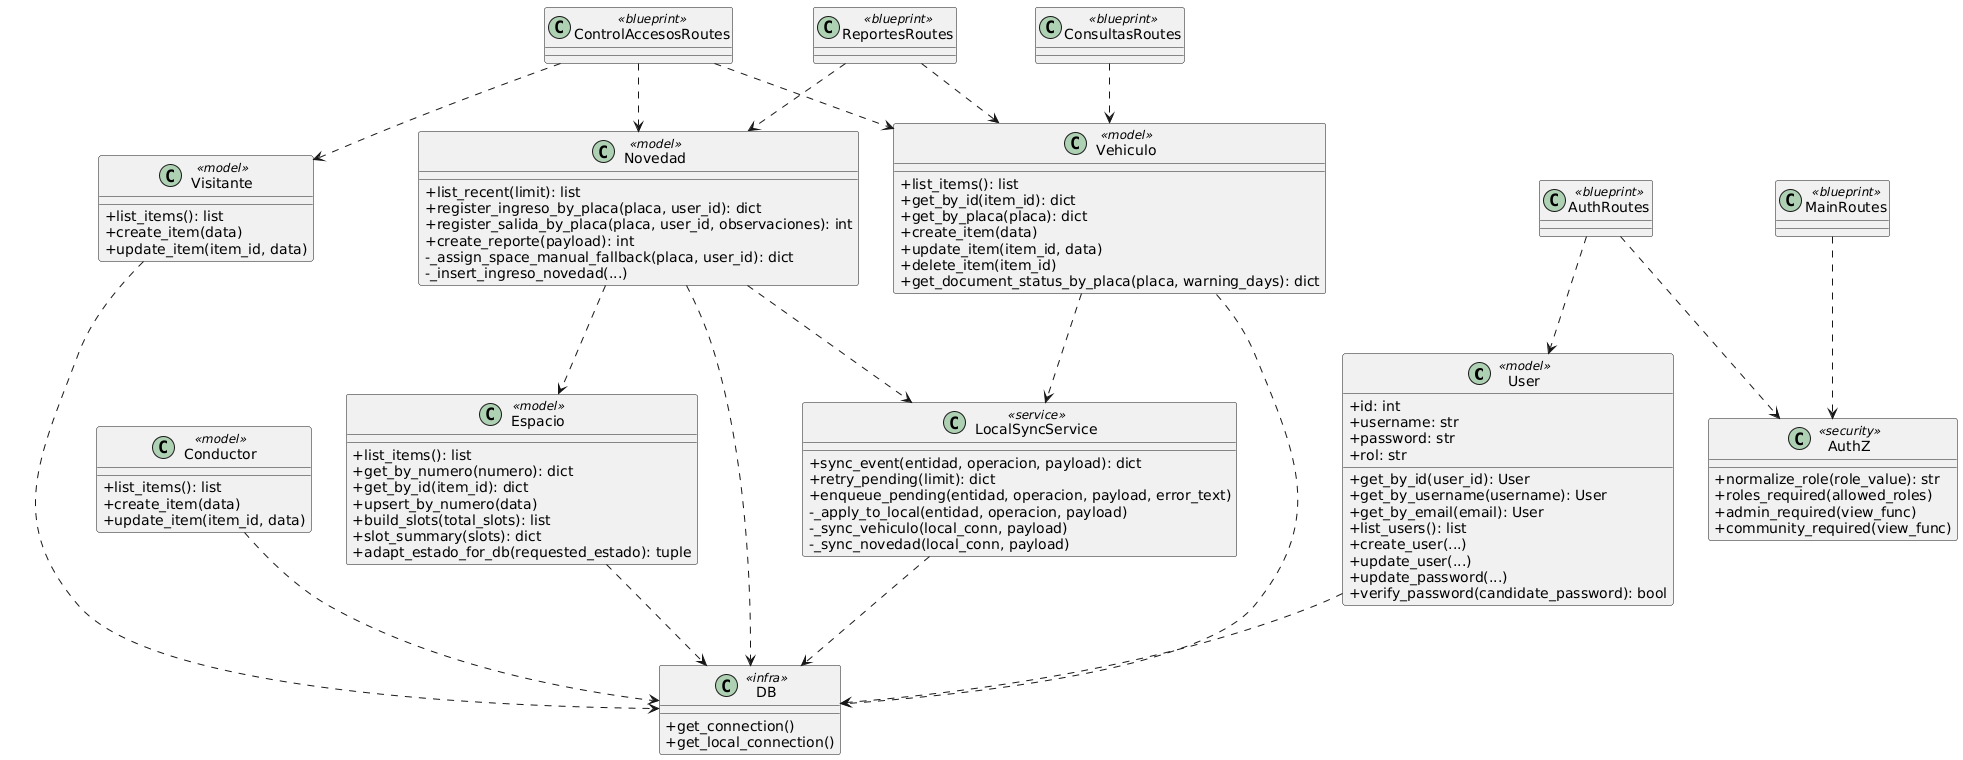

The diagram above was rendered by PlantUML. Its source (embedded in the PNG):
@startuml
skinparam classAttributeIconSize 0

class User <<model>> {
  +id: int
  +username: str
  +password: str
  +rol: str
  +get_by_id(user_id): User
  +get_by_username(username): User
  +get_by_email(email): User
  +list_users(): list
  +create_user(...)
  +update_user(...)
  +update_password(...)
  +verify_password(candidate_password): bool
}

class Vehiculo <<model>> {
  +list_items(): list
  +get_by_id(item_id): dict
  +get_by_placa(placa): dict
  +create_item(data)
  +update_item(item_id, data)
  +delete_item(item_id)
  +get_document_status_by_placa(placa, warning_days): dict
}

class Novedad <<model>> {
  +list_recent(limit): list
  +register_ingreso_by_placa(placa, user_id): dict
  +register_salida_by_placa(placa, user_id, observaciones): int
  +create_reporte(payload): int
  -_assign_space_manual_fallback(placa, user_id): dict
  -_insert_ingreso_novedad(...)
}

class Espacio <<model>> {
  +list_items(): list
  +get_by_numero(numero): dict
  +get_by_id(item_id): dict
  +upsert_by_numero(data)
  +build_slots(total_slots): list
  +slot_summary(slots): dict
  +adapt_estado_for_db(requested_estado): tuple
}

class Visitante <<model>> {
  +list_items(): list
  +create_item(data)
  +update_item(item_id, data)
}

class Conductor <<model>> {
  +list_items(): list
  +create_item(data)
  +update_item(item_id, data)
}

class LocalSyncService <<service>> {
  +sync_event(entidad, operacion, payload): dict
  +retry_pending(limit): dict
  +enqueue_pending(entidad, operacion, payload, error_text)
  -_apply_to_local(entidad, operacion, payload)
  -_sync_vehiculo(local_conn, payload)
  -_sync_novedad(local_conn, payload)
}

class DB <<infra>> {
  +get_connection()
  +get_local_connection()
}

class AuthZ <<security>> {
  +normalize_role(role_value): str
  +roles_required(allowed_roles)
  +admin_required(view_func)
  +community_required(view_func)
}

class AuthRoutes <<blueprint>>
class ControlAccesosRoutes <<blueprint>>
class ReportesRoutes <<blueprint>>
class ConsultasRoutes <<blueprint>>
class MainRoutes <<blueprint>>

User ..> DB
Vehiculo ..> DB
Novedad ..> DB
Espacio ..> DB
Visitante ..> DB
Conductor ..> DB
LocalSyncService ..> DB

Vehiculo ..> LocalSyncService
Novedad ..> LocalSyncService
Novedad ..> Espacio

AuthRoutes ..> User
AuthRoutes ..> AuthZ
ControlAccesosRoutes ..> Vehiculo
ControlAccesosRoutes ..> Novedad
ControlAccesosRoutes ..> Visitante
ReportesRoutes ..> Novedad
ReportesRoutes ..> Vehiculo
ConsultasRoutes ..> Vehiculo
MainRoutes ..> AuthZ
@enduml